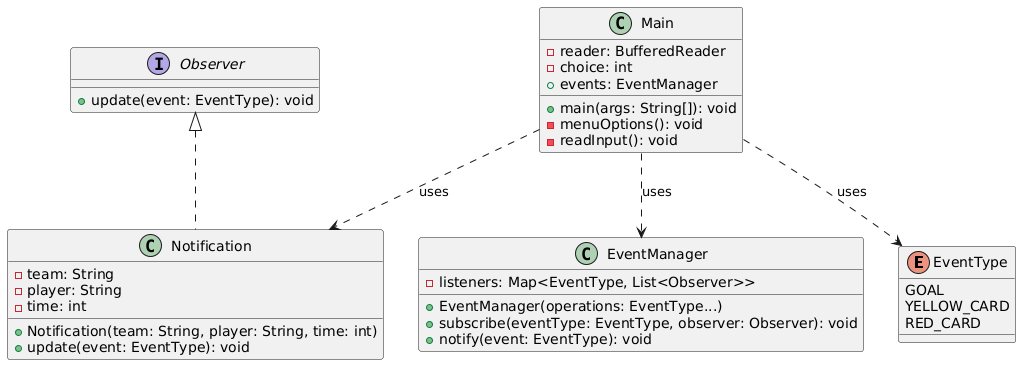

The diagram above was rendered by PlantUML. Its source (embedded in the PNG):
@startuml
enum EventType {
    GOAL
    YELLOW_CARD
    RED_CARD
  }

  interface Observer {
    +update(event: EventType): void
  }

  class Notification implements Observer {
    -team: String
    -player: String
    -time: int

    +Notification(team: String, player: String, time: int)
    +update(event: EventType): void
  }

  class EventManager {
    -listeners: Map<EventType, List<Observer>>

    +EventManager(operations: EventType...)
    +subscribe(eventType: EventType, observer: Observer): void
    +notify(event: EventType): void
  }

  class Main {
    -reader: BufferedReader
    -choice: int
    +events: EventManager

    +main(args: String[]): void
    -menuOptions(): void
    -readInput(): void
  }

  Main ..> EventManager : "uses"
  Main ..> Notification : "uses"
  Main ..> EventType : "uses"
@enduml